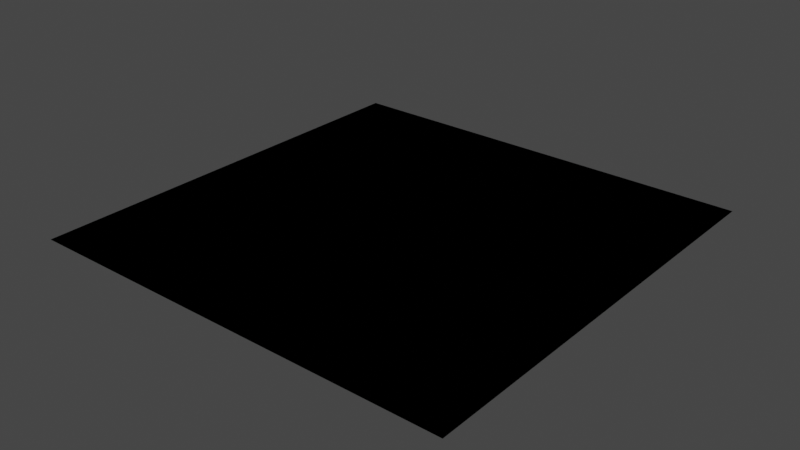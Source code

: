 # Source: plano.blend  (saved by Blender 2.82.7; exported with 4.5.12 LTS)
import bpy
from mathutils import Matrix  # noqa: F401  (used for matrix-valued properties, if any)

bpy.ops.wm.read_factory_settings(use_empty=True)
scene = bpy.context.scene
scene.name = 'Scene'

# ---- collections
col_collection = bpy.data.collections.new('Collection'); scene.collection.children.link(col_collection)

# ---- materials (node trees are filled in below, after node groups)
mat_material_001 = bpy.data.materials.new('Material.001')
mat_material_001.use_transparent_shadow = False

# ---- material node trees
mat_material_001.use_nodes = True; mat_material_001.node_tree.nodes.clear()
_N = mat_material_001.node_tree.nodes; _L = mat_material_001.node_tree.links
n0 = _N.new('ShaderNodeOutputMaterial'); n0.name = 'Material Output'; n0.location = (300, 300)
n0.is_active_output = True

# ---- world
world_world = bpy.data.worlds.new('World'); scene.world = world_world
world_world.use_nodes = True; world_world.node_tree.nodes.clear()
_N = world_world.node_tree.nodes; _L = world_world.node_tree.links
n0 = _N.new('ShaderNodeOutputWorld'); n0.name = 'World Output'; n0.location = (300, 300)
n1 = _N.new('ShaderNodeBackground'); n1.name = 'Background'; n1.location = (10, 300)
n1.inputs[0].default_value = (0.05088, 0.05088, 0.05088, 1.0)
_L.new(n1.outputs[0], n0.inputs[0])
n0.is_active_output = True
world_world.color = (0.05088, 0.05088, 0.05088)
world_world.use_sun_shadow = False
world_world.sun_shadow_jitter_overblur = 0.0

# ---- lights
light_light = bpy.data.lights.new('Light', 'POINT')
light_light.transmission_factor = 0.0
light_light.energy = 1000.0
light_light.shadow_soft_size = 0.1
light_light.shadow_maximum_resolution = 0.006
light_light.use_absolute_resolution = True

# ---- meshes
me_plane = bpy.data.meshes.new('Plane')
me_plane.from_pydata([(-1.0, -1.0, 0.0), (1.0, -1.0, 0.0), (-1.0, 1.0, 0.0), (1.0, 1.0, 0.0)], [], [(0, 1, 3, 2)])
_uv = me_plane.uv_layers.new(name='UVMap')
_uv.uv.foreach_set('vector', [0.0, 0.0, 1.0, 0.0, 1.0, 1.0, 0.0, 1.0])
me_plane.materials.append(mat_material_001)
me_plane.use_remesh_fix_poles = True
me_plane.use_remesh_preserve_attributes = False
me_plane.use_mirror_vertex_groups = False
me_plane.update()

# ---- objects
ob_light = bpy.data.objects.new('Light', light_light)
ob_plane = bpy.data.objects.new('Plane', me_plane)

# ---- transforms, parenting, visibility, modifiers, constraints
ob_light.location = (4.076, 1.005, 5.904)
ob_light.rotation_euler = (0.6503, 0.05522, 1.866)
ob_light.lock_rotations_4d = False
ob_light.empty_display_type = 'ARROWS'
ob_light.color = (0.0, 0.0, 0.0, 0.0)
ob_light.lineart.crease_threshold = 0.0
ob_plane.location = (0.0, 0.0, 0.0)
ob_plane.scale = (284.8, 284.8, 284.8)
ob_plane.lineart.crease_threshold = 0.0

# ---- collection membership
col_collection.objects.link(ob_light)
col_collection.objects.link(ob_plane)

# ---- scene / render settings (as saved in the file)
scene.frame_start = 1; scene.frame_end = 250; scene.frame_set(1)
scene.render.engine = 'BLENDER_EEVEE_NEXT'
scene.cycles.use_denoising = False
scene.cycles.samples = 128
scene.cycles.sampling_pattern = 'TABULATED_SOBOL'
scene.cycles.use_adaptive_sampling = False
scene.cycles.use_light_tree = False
scene.view_settings.view_transform = 'Filmic'
bpy.context.view_layer.update()

# ---- added for rendering (the .blend has no active camera): camera
cam_auto = bpy.data.cameras.new('AutoCamera')
cam_auto.lens = 50.0
cam_auto.sensor_width = 36.0
cam_auto.clip_end = 13078.8
ob_auto_camera = bpy.data.objects.new('AutoCamera', cam_auto)
scene.collection.objects.link(ob_auto_camera)
ob_auto_camera.location = (745.233, -894.28, 596.187)
ob_auto_camera.rotation_euler = (1.09748, -7.21219e-08, 0.694738)
scene.camera = ob_auto_camera
bpy.context.view_layer.update()
